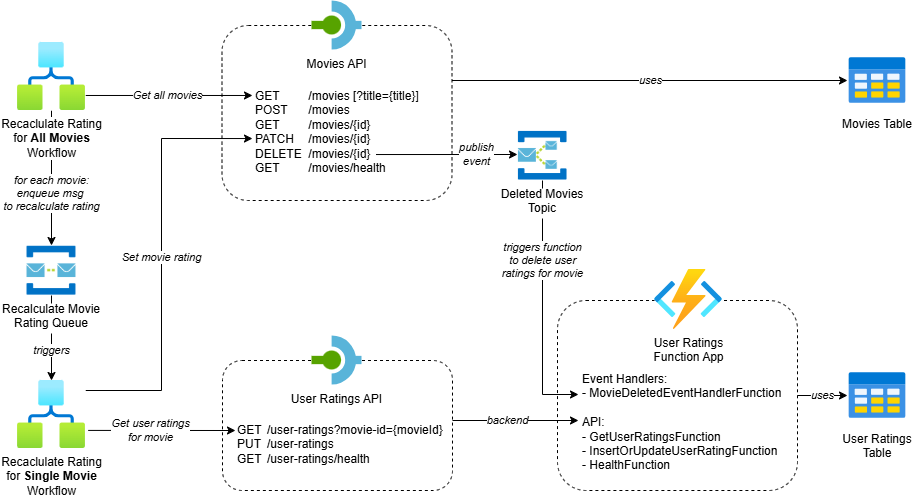

The diagram above was exported from draw.io. Its source (the exported page's mxGraphModel, read from the mxfile embedded in the PNG):
<mxGraphModel dx="1574" dy="692" grid="1" gridSize="10" guides="1" tooltips="1" connect="1" arrows="1" fold="1" page="1" pageScale="1" pageWidth="850" pageHeight="1100" background="#ffffff" math="0" shadow="0">
  <root>
    <mxCell id="0" />
    <mxCell id="1" parent="0" />
    <mxCell id="31" value="" style="rounded=1;whiteSpace=wrap;html=1;dashed=1;" parent="1" vertex="1">
      <mxGeometry x="580" y="340" width="240" height="190" as="geometry" />
    </mxCell>
    <mxCell id="2" value="" style="rounded=1;whiteSpace=wrap;html=1;dashed=1;" parent="1" vertex="1">
      <mxGeometry x="245" y="400" width="230" height="130" as="geometry" />
    </mxCell>
    <mxCell id="3" value="" style="rounded=1;whiteSpace=wrap;html=1;dashed=1;" parent="1" vertex="1">
      <mxGeometry x="244.5" y="65" width="230" height="175" as="geometry" />
    </mxCell>
    <mxCell id="4" value="uses" style="edgeStyle=orthogonalEdgeStyle;rounded=0;orthogonalLoop=1;jettySize=auto;html=1;fontStyle=2" parent="1" source="31" target="25" edge="1">
      <mxGeometry relative="1" as="geometry">
        <mxPoint x="798.5" y="402.5" as="targetPoint" />
      </mxGeometry>
    </mxCell>
    <mxCell id="5" value="User Ratings&lt;div&gt;Function App&lt;/div&gt;" style="image;aspect=fixed;html=1;points=[];align=center;fontSize=12;image=img/lib/azure2/compute/Function_Apps.svg;imageBackground=default;" parent="1" vertex="1">
      <mxGeometry x="677" y="309" width="68" height="60" as="geometry" />
    </mxCell>
    <mxCell id="7" value="triggers" style="edgeStyle=orthogonalEdgeStyle;rounded=0;orthogonalLoop=1;jettySize=auto;html=1;fontStyle=2" parent="1" source="23" target="13" edge="1">
      <mxGeometry x="0.2941" relative="1" as="geometry">
        <mxPoint as="offset" />
        <mxPoint x="74" y="347" as="sourcePoint" />
      </mxGeometry>
    </mxCell>
    <mxCell id="8" value="&lt;font style=&quot;color: rgb(0, 0, 0);&quot;&gt;for each movie:&lt;/font&gt;&lt;div&gt;&lt;font style=&quot;color: rgb(0, 0, 0);&quot;&gt;enqueue msg&amp;nbsp;&lt;/font&gt;&lt;/div&gt;&lt;div&gt;&lt;font style=&quot;color: rgb(0, 0, 0);&quot;&gt;to recalculate rating&lt;/font&gt;&lt;/div&gt;" style="edgeStyle=orthogonalEdgeStyle;rounded=0;orthogonalLoop=1;jettySize=auto;html=1;fontStyle=2" parent="1" source="10" target="23" edge="1">
      <mxGeometry x="0.2308" relative="1" as="geometry">
        <mxPoint as="offset" />
        <mxPoint x="74" y="317" as="targetPoint" />
      </mxGeometry>
    </mxCell>
    <mxCell id="9" value="Get all movies" style="edgeStyle=orthogonalEdgeStyle;rounded=0;orthogonalLoop=1;jettySize=auto;html=1;entryX=-0.006;entryY=0.126;entryDx=0;entryDy=0;entryPerimeter=0;fontStyle=2" parent="1" source="10" target="19" edge="1">
      <mxGeometry x="-0.0208" relative="1" as="geometry">
        <mxPoint as="offset" />
        <Array as="points">
          <mxPoint x="275" y="134" />
        </Array>
        <mxPoint x="434" y="150" as="targetPoint" />
      </mxGeometry>
    </mxCell>
    <mxCell id="10" value="&lt;font style=&quot;color: rgb(0, 0, 0);&quot;&gt;Recaclulate Rating&lt;/font&gt;&lt;div&gt;&lt;font style=&quot;color: rgb(0, 0, 0);&quot;&gt;for &lt;b&gt;All Movies&lt;/b&gt;&lt;/font&gt;&lt;/div&gt;&lt;div&gt;&lt;font style=&quot;color: rgb(0, 0, 0);&quot;&gt;Workflow&lt;/font&gt;&lt;/div&gt;" style="image;aspect=fixed;html=1;points=[];align=center;fontSize=12;image=img/lib/azure2/internet_of_things/Logic_Apps.svg;imageBackground=default;labelBackgroundColor=default;" parent="1" vertex="1">
      <mxGeometry x="40" y="82" width="68" height="68" as="geometry" />
    </mxCell>
    <mxCell id="11" value="Set movie rating" style="edgeStyle=orthogonalEdgeStyle;rounded=0;orthogonalLoop=1;jettySize=auto;html=1;entryX=-0.024;entryY=0.68;entryDx=0;entryDy=0;entryPerimeter=0;fontStyle=2" parent="1" source="13" edge="1">
      <mxGeometry relative="1" as="geometry">
        <Array as="points">
          <mxPoint x="184" y="430.03" />
          <mxPoint x="184" y="178.03" />
        </Array>
        <mxPoint x="108" y="425.02857142857135" as="sourcePoint" />
        <mxPoint x="274.99199999999996" y="178.04000000000008" as="targetPoint" />
      </mxGeometry>
    </mxCell>
    <mxCell id="12" value="&lt;font style=&quot;color: rgb(0, 0, 0);&quot;&gt;Get user ratings&lt;/font&gt;&lt;div&gt;&lt;font style=&quot;color: rgb(0, 0, 0);&quot;&gt;for movie&lt;/font&gt;&lt;/div&gt;" style="rounded=0;orthogonalLoop=1;jettySize=auto;html=1;fontStyle=2;exitX=1.04;exitY=0.734;exitDx=0;exitDy=0;exitPerimeter=0;" parent="1" source="13" edge="1">
      <mxGeometry x="-0.1589" relative="1" as="geometry">
        <mxPoint as="offset" />
        <mxPoint x="118" y="470" as="sourcePoint" />
        <mxPoint x="258" y="470" as="targetPoint" />
      </mxGeometry>
    </mxCell>
    <mxCell id="13" value="&lt;font style=&quot;color: rgb(0, 0, 0);&quot;&gt;Recaclulate Rating&lt;/font&gt;&lt;div&gt;&lt;font style=&quot;color: rgb(0, 0, 0);&quot;&gt;for &lt;b&gt;Single Movie&lt;/b&gt;&lt;/font&gt;&lt;/div&gt;&lt;div&gt;&lt;font style=&quot;color: rgb(0, 0, 0);&quot;&gt;Workflow&lt;/font&gt;&lt;/div&gt;" style="image;aspect=fixed;html=1;points=[];align=center;fontSize=12;image=img/lib/azure2/internet_of_things/Logic_Apps.svg;imageBackground=default;labelBackgroundColor=default;" parent="1" vertex="1">
      <mxGeometry x="40" y="420" width="68" height="68" as="geometry" />
    </mxCell>
    <mxCell id="14" value="uses" style="edgeStyle=orthogonalEdgeStyle;rounded=0;orthogonalLoop=1;jettySize=auto;html=1;fontStyle=2" parent="1" source="3" target="17" edge="1">
      <mxGeometry relative="1" as="geometry">
        <Array as="points">
          <mxPoint x="493.5" y="120.02999999999997" />
          <mxPoint x="493.5" y="120.02999999999997" />
        </Array>
        <mxPoint x="483.5" y="70" as="sourcePoint" />
      </mxGeometry>
    </mxCell>
    <mxCell id="15" value="Movies API" style="shape=image;verticalLabelPosition=bottom;labelBackgroundColor=default;verticalAlign=top;aspect=fixed;imageAspect=0;image=data:image/svg+xml,(base64 omitted: 468 chars);imageBackground=default;" parent="1" vertex="1">
      <mxGeometry x="334.5" y="40" width="50" height="50" as="geometry" />
    </mxCell>
    <mxCell id="16" value="backend" style="edgeStyle=orthogonalEdgeStyle;rounded=0;orthogonalLoop=1;jettySize=auto;html=1;fontStyle=2" parent="1" edge="1">
      <mxGeometry x="-0.127" relative="1" as="geometry">
        <mxPoint x="475" y="460" as="sourcePoint" />
        <mxPoint x="601" y="460" as="targetPoint" />
        <mxPoint as="offset" />
      </mxGeometry>
    </mxCell>
    <mxCell id="17" value="Movies Table" style="shape=image;verticalLabelPosition=bottom;labelBackgroundColor=default;verticalAlign=top;aspect=fixed;imageAspect=0;image=data:image/svg+xml,(base64 omitted: 1460 chars);" parent="1" vertex="1">
      <mxGeometry x="870" y="90" width="60" height="60" as="geometry" />
    </mxCell>
    <mxCell id="18" value="&lt;font style=&quot;color: rgb(0, 0, 0);&quot;&gt;publish&lt;/font&gt;&lt;div&gt;&lt;font style=&quot;color: rgb(0, 0, 0);&quot;&gt;event&lt;/font&gt;&lt;/div&gt;" style="edgeStyle=orthogonalEdgeStyle;rounded=0;orthogonalLoop=1;jettySize=auto;html=1;fontStyle=2" parent="1" edge="1">
      <mxGeometry x="0.4346" relative="1" as="geometry">
        <mxPoint as="offset" />
        <Array as="points" />
        <mxPoint x="398.5" y="194.0322580645161" as="sourcePoint" />
        <mxPoint x="540" y="194" as="targetPoint" />
      </mxGeometry>
    </mxCell>
    <mxCell id="19" value="&lt;font style=&quot;color: rgb(0, 0, 0);&quot;&gt;GET&lt;span style=&quot;white-space: pre;&quot;&gt;&#09;&lt;/span&gt;&lt;span style=&quot;white-space: pre;&quot;&gt;&#09;&lt;/span&gt;/movies [?title={title}]&lt;/font&gt;&lt;div&gt;&lt;font style=&quot;color: rgb(0, 0, 0);&quot;&gt;POST&lt;span style=&quot;white-space: pre;&quot;&gt;&#09;&lt;/span&gt;/movies&lt;/font&gt;&lt;/div&gt;&lt;div&gt;&lt;font style=&quot;color: rgb(0, 0, 0);&quot;&gt;GET&lt;span style=&quot;white-space: pre;&quot;&gt;&#09;&lt;/span&gt;&lt;span style=&quot;white-space: pre;&quot;&gt;&#09;&lt;/span&gt;/movies/{id}&lt;/font&gt;&lt;/div&gt;&lt;div&gt;&lt;font style=&quot;color: rgb(0, 0, 0);&quot;&gt;PATCH&lt;span style=&quot;white-space: pre;&quot;&gt;&#09;&lt;/span&gt;/movies/{id}&lt;/font&gt;&lt;/div&gt;&lt;div&gt;&lt;font style=&quot;color: rgb(0, 0, 0);&quot;&gt;DELETE&lt;span style=&quot;white-space: pre;&quot;&gt;&#09;&lt;/span&gt;/movies/{id}&lt;/font&gt;&lt;/div&gt;&lt;div&gt;&lt;font style=&quot;color: rgb(0, 0, 0);&quot;&gt;GET&lt;span style=&quot;white-space: pre;&quot;&gt;&#09;&lt;/span&gt;&lt;span style=&quot;white-space: pre;&quot;&gt;&#09;&lt;/span&gt;/movies/health&lt;/font&gt;&lt;/div&gt;" style="text;html=1;whiteSpace=wrap;strokeColor=none;fillColor=none;align=left;verticalAlign=top;rounded=0;fontColor=#000000;" parent="1" vertex="1">
      <mxGeometry x="276" y="122" width="167" height="103" as="geometry" />
    </mxCell>
    <mxCell id="20" value="&lt;font style=&quot;color: rgb(0, 0, 0);&quot;&gt;GET&lt;span style=&quot;white-space: pre;&quot;&gt;&#09;&lt;/span&gt;&amp;nbsp;/user-ratings?movie-id={movieId}&lt;/font&gt;&lt;div&gt;&lt;font style=&quot;color: rgb(0, 0, 0);&quot;&gt;PUT&lt;span style=&quot;white-space: pre;&quot;&gt;&#09;&lt;/span&gt;&amp;nbsp;&lt;span style=&quot;background-color: transparent;&quot;&gt;/&lt;/span&gt;&lt;span style=&quot;background-color: transparent;&quot;&gt;user-ratings&lt;/span&gt;&lt;/font&gt;&lt;/div&gt;&lt;div&gt;&lt;font style=&quot;color: rgb(0, 0, 0);&quot;&gt;&lt;span style=&quot;background-color: transparent;&quot;&gt;GET&lt;span style=&quot;white-space: pre;&quot;&gt;&#09;&lt;/span&gt;&amp;nbsp;/user-ratings/health&lt;/span&gt;&lt;/font&gt;&lt;/div&gt;" style="text;html=1;whiteSpace=wrap;strokeColor=none;fillColor=none;align=left;verticalAlign=top;rounded=0;" parent="1" vertex="1">
      <mxGeometry x="258.25" y="456" width="215.5" height="60" as="geometry" />
    </mxCell>
    <mxCell id="21" value="&lt;font style=&quot;color: rgb(0, 0, 0);&quot;&gt;triggers function&lt;/font&gt;&lt;div&gt;&lt;font style=&quot;color: rgb(0, 0, 0);&quot;&gt;to delete user&lt;/font&gt;&lt;/div&gt;&lt;div&gt;&lt;font style=&quot;color: rgb(0, 0, 0);&quot;&gt;ratings for movie&lt;/font&gt;&lt;/div&gt;" style="edgeStyle=orthogonalEdgeStyle;rounded=0;orthogonalLoop=1;jettySize=auto;html=1;fontStyle=2;exitX=0.5;exitY=1;exitDx=0;exitDy=0;" parent="1" source="27" edge="1">
      <mxGeometry x="-0.36" relative="1" as="geometry">
        <mxPoint as="offset" />
        <mxPoint x="586" y="214" as="sourcePoint" />
        <mxPoint x="601" y="434" as="targetPoint" />
        <Array as="points">
          <mxPoint x="565" y="434" />
        </Array>
      </mxGeometry>
    </mxCell>
    <mxCell id="23" value="Recalculate Movie&#10;Rating Queue" style="shape=image;verticalLabelPosition=bottom;labelBackgroundColor=default;verticalAlign=top;aspect=fixed;imageAspect=0;image=data:image/png,(base64 omitted: 3148 chars);fontColor=#000000;" parent="1" vertex="1">
      <mxGeometry x="48.82000000000005" y="285" width="50.35" height="50" as="geometry" />
    </mxCell>
    <mxCell id="24" value="User Ratings API" style="shape=image;verticalLabelPosition=bottom;labelBackgroundColor=default;verticalAlign=top;aspect=fixed;imageAspect=0;image=data:image/svg+xml,(base64 omitted: 468 chars);imageBackground=default;" parent="1" vertex="1">
      <mxGeometry x="334.5" y="375" width="50" height="50" as="geometry" />
    </mxCell>
    <mxCell id="25" value="User Ratings&#10;Table" style="shape=image;verticalLabelPosition=bottom;labelBackgroundColor=default;verticalAlign=top;aspect=fixed;imageAspect=0;image=data:image/svg+xml,(base64 omitted: 1460 chars);" parent="1" vertex="1">
      <mxGeometry x="870" y="405" width="60" height="60" as="geometry" />
    </mxCell>
    <mxCell id="27" value="Deleted Movies&#10;Topic" style="shape=image;verticalLabelPosition=bottom;labelBackgroundColor=default;verticalAlign=top;aspect=fixed;imageAspect=0;image=data:image/png,(base64 omitted: 3696 chars);fontColor=#000000;" parent="1" vertex="1">
      <mxGeometry x="540" y="170" width="50" height="50" as="geometry" />
    </mxCell>
    <mxCell id="30" value="&lt;div&gt;&lt;font style=&quot;color: rgb(0, 0, 0);&quot;&gt;Event Handlers:&lt;/font&gt;&lt;/div&gt;&lt;div&gt;&lt;font style=&quot;color: rgb(0, 0, 0);&quot;&gt;-&amp;nbsp;MovieDeletedEventHandlerFunction&lt;/font&gt;&lt;/div&gt;&lt;div&gt;&lt;font style=&quot;color: rgb(0, 0, 0);&quot;&gt;&lt;br&gt;&lt;/font&gt;&lt;/div&gt;&lt;font style=&quot;color: rgb(0, 0, 0);&quot;&gt;API:&lt;/font&gt;&lt;div&gt;&lt;font style=&quot;color: rgb(0, 0, 0);&quot;&gt;-&amp;nbsp;GetUserRatingsFunction&lt;/font&gt;&lt;/div&gt;&lt;div&gt;&lt;font style=&quot;color: rgb(0, 0, 0);&quot;&gt;-&amp;nbsp;InsertOrUpdateUserRatingFunction&lt;/font&gt;&lt;/div&gt;&lt;div&gt;&lt;font style=&quot;color: rgb(0, 0, 0);&quot;&gt;- HealthFunction&lt;/font&gt;&lt;/div&gt;" style="text;html=1;whiteSpace=wrap;strokeColor=none;fillColor=none;align=left;verticalAlign=top;rounded=0;" parent="1" vertex="1">
      <mxGeometry x="603.25" y="405" width="215.5" height="105" as="geometry" />
    </mxCell>
  </root>
</mxGraphModel>